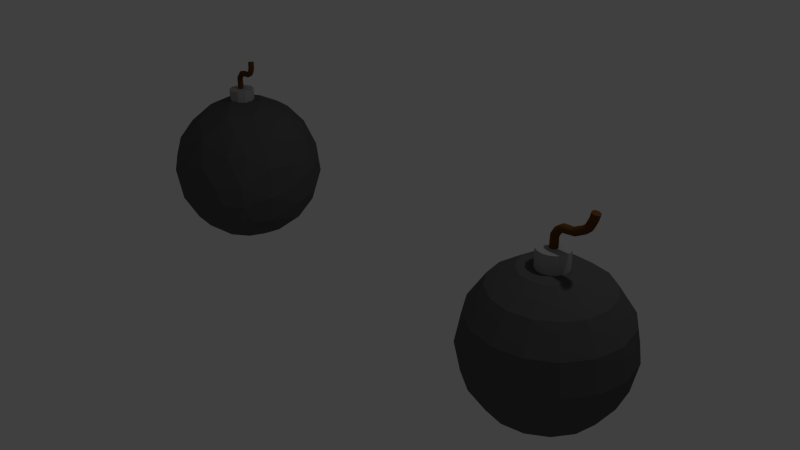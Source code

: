 # Source: bomb.blend  (saved by Blender 2.75.0; exported with 4.5.12 LTS)
import bpy
from mathutils import Matrix  # noqa: F401  (used for matrix-valued properties, if any)

bpy.ops.wm.read_factory_settings(use_empty=True)
scene = bpy.context.scene
scene.name = 'Scene'

# ---- collections
col_collection_1 = bpy.data.collections.new('Collection 1'); scene.collection.children.link(col_collection_1)

# ---- materials (node trees are filled in below, after node groups)
mat_rope = bpy.data.materials.new('Rope')
mat_rope.alpha_threshold = 0.0
mat_rope.use_transparent_shadow = False
mat_rope.diffuse_color = (0.1376, 0.05867, 0.0122, 1.0)
mat_rope.roughness = 0.5
mat_tube = bpy.data.materials.new('tube')
mat_tube.alpha_threshold = 0.0
mat_tube.use_transparent_shadow = False
mat_tube.diffuse_color = (0.3672, 0.3672, 0.3672, 1.0)
mat_tube.roughness = 0.5
mat_base_001 = bpy.data.materials.new('Base.001')
mat_base_001.alpha_threshold = 0.0
mat_base_001.use_transparent_shadow = False
mat_base_001.diffuse_color = (0.1005, 0.1005, 0.1005, 1.0)
mat_base_001.roughness = 0.5

# ---- material node trees

# ---- world
world_world = bpy.data.worlds.new('World'); scene.world = world_world
world_world.color = (0.05088, 0.05088, 0.05088)
world_world.use_sun_shadow = False
world_world.sun_shadow_jitter_overblur = 0.0
world_world.cycles.sampling_method = 'MANUAL'
world_world.cycles.sample_map_resolution = 256

# ---- cameras
cam_camera = bpy.data.cameras.new('Camera')
cam_camera.clip_end = 100.0
cam_camera.lens = 35.0
cam_camera.sensor_width = 32.0
cam_camera.sensor_height = 18.0
cam_camera.ortho_scale = 7.314
cam_camera.dof.focus_distance = 0.0
cam_camera.dof.aperture_fstop = 128.0

# ---- lights
light_lamp = bpy.data.lights.new('Lamp', 'POINT')
light_lamp.transmission_factor = 0.0
light_lamp.cutoff_distance = 30.0
light_lamp.energy = 100.0
light_lamp.shadow_buffer_clip_start = 1.001
light_lamp.shadow_soft_size = 0.1
light_lamp.shadow_maximum_resolution = 0.006
light_lamp.use_absolute_resolution = True
light_lamp.cycles.use_multiple_importance_sampling = False

# ---- meshes
me_cylinder_003 = bpy.data.meshes.new('Cylinder.003')
me_cylinder_003.from_pydata([(0.0, 1.0, -1.0), (0.0, 1.0, 1.0), (0.3827, 0.9239, -1.0), (0.3827, 0.9239, 1.0), (0.7071, 0.7071, -1.0), (0.7071, 0.7071, 1.0), (0.9239, 0.3827, -1.0), (0.9239, 0.3827, 1.0), (1.0, -4.371e-08, -1.0), (1.0, -4.371e-08, 1.0), (0.9239, -0.3827, -1.0), (0.9239, -0.3827, 1.0), (0.7071, -0.7071, -1.0), (0.7071, -0.7071, 1.0), (0.3827, -0.9239, -1.0), (0.3827, -0.9239, 1.0), (1.51e-07, -1.0, -1.0), (1.51e-07, -1.0, 1.0), (-0.3827, -0.9239, -1.0), (-0.3827, -0.9239, 1.0), (-0.7071, -0.7071, -1.0), (-0.7071, -0.7071, 1.0), (-0.9239, -0.3827, -1.0), (-0.9239, -0.3827, 1.0), (-1.0, 1.192e-08, -1.0), (-1.0, 1.192e-08, 1.0), (-0.9239, 0.3827, -1.0), (-0.9239, 0.3827, 1.0), (-0.7071, 0.7071, -1.0), (-0.7071, 0.7071, 1.0), (-0.3827, 0.9239, -1.0), (-0.3827, 0.9239, 1.0), (0.3083, 0.9239, 2.356), (-7.234e-08, 1.0, 2.583), (0.5697, 0.7071, 2.164), (0.7444, 0.3827, 2.035), (0.8057, 3.587e-08, 1.99), (0.7444, -0.3827, 2.035), (0.5697, -0.7071, 2.164), (0.3083, -0.9239, 2.356), (2.085e-07, -1.0, 2.583), (-0.3083, -0.9239, 2.809), (-0.5697, -0.7071, 3.001), (-0.7444, -0.3827, 3.13), (-0.8057, -6.766e-08, 3.175), (-0.7444, 0.3827, 3.13), (-0.5697, 0.7071, 3.001), (-0.3083, 0.9239, 2.809), (1.471, 0.9239, 4.09), (1.381, 1.0, 4.462), (1.547, 0.7071, 3.774), (1.598, 0.3827, 3.564), (1.616, 9.494e-08, 3.49), (1.598, -0.3827, 3.564), (1.547, -0.7071, 3.774), (1.471, -0.9239, 4.09), (1.381, -1.0, 4.462), (1.292, -0.9239, 4.834), (1.216, -0.7071, 5.149), (1.165, -0.3827, 5.36), (1.147, -1.107e-07, 5.434), (1.165, 0.3827, 5.36), (1.216, 0.7071, 5.149), (1.292, 0.9239, 4.834), (3.002, 0.9239, 4.467), (2.991, 1.0, 4.85), (3.012, 0.7071, 4.143), (3.018, 0.3827, 3.926), (3.021, 9.82e-08, 3.85), (3.018, -0.3827, 3.926), (3.012, -0.7071, 4.143), (3.002, -0.9239, 4.467), (2.991, -1.0, 4.85), (2.979, -0.9239, 5.232), (2.969, -0.7071, 5.556), (2.963, -0.3827, 5.773), (2.961, -1.148e-07, 5.849), (2.963, 0.3827, 5.773), (2.969, 0.7071, 5.556), (2.979, 0.9239, 5.232), (5.153, 0.9239, 4.548), (5.032, 1.0, 4.911), (5.256, 0.7071, 4.24), (5.325, 0.3827, 4.035), (5.349, 9.135e-08, 3.962), (5.325, -0.3827, 4.035), (5.256, -0.7071, 4.24), (5.153, -0.9239, 4.548), (5.032, -1.0, 4.911), (4.911, -0.9239, 5.274), (4.808, -0.7071, 5.582), (4.739, -0.3827, 5.787), (4.715, -1.079e-07, 5.86), (4.739, 0.3827, 5.787), (4.808, 0.7071, 5.582), (4.911, 0.9239, 5.274), (6.753, 0.9239, 5.146), (6.456, 1.0, 5.386), (7.005, 0.7071, 4.941), (7.174, 0.3827, 4.805), (7.233, 4.177e-08, 4.757), (7.174, -0.3827, 4.805), (7.005, -0.7071, 4.941), (6.753, -0.9239, 5.146), (6.456, -1.0, 5.386), (6.158, -0.9239, 5.627), (5.906, -0.7071, 5.831), (5.738, -0.3827, 5.968), (5.679, -7.171e-08, 6.016), (5.738, 0.3827, 5.968), (5.906, 0.7071, 5.831), (6.158, 0.9239, 5.627), (7.731, 0.9239, 6.402), (7.363, 1.0, 6.506), (8.043, 0.7071, 6.314), (8.252, 0.3827, 6.254), (8.325, 2.168e-09, 6.234), (8.252, -0.3827, 6.254), (8.043, -0.7071, 6.314), (7.731, -0.9239, 6.402), (7.363, -1.0, 6.506), (6.995, -0.9239, 6.611), (6.683, -0.7071, 6.699), (6.474, -0.3827, 6.758), (6.401, -1.549e-08, 6.779), (6.474, 0.3827, 6.758), (6.683, 0.7071, 6.699), (6.995, 0.9239, 6.611), (8.214, 0.9239, 8.147), (7.831, 1.0, 8.159), (8.538, 0.7071, 8.137), (8.755, 0.3827, 8.13), (8.831, -2.948e-08, 8.127), (8.755, -0.3827, 8.13), (8.538, -0.7071, 8.137), (8.214, -0.9239, 8.147), (7.831, -1.0, 8.159), (7.449, -0.9239, 8.172), (7.125, -0.7071, 8.182), (6.908, -0.3827, 8.189), (6.832, 1.749e-08, 8.192), (6.908, 0.3827, 8.189), (7.125, 0.7071, 8.182), (7.449, 0.9239, 8.172), (8.27, 0.9239, 9.886), (7.888, 1.0, 9.898), (8.594, 0.7071, 9.876), (8.811, 0.3827, 9.869), (8.887, -2.935e-08, 9.866), (8.811, -0.3827, 9.869), (8.594, -0.7071, 9.876), (8.27, -0.9239, 9.886), (7.888, -1.0, 9.898), (7.505, -0.9239, 9.911), (7.181, -0.7071, 9.921), (6.964, -0.3827, 9.928), (6.888, 1.762e-08, 9.931), (6.964, 0.3827, 9.928), (7.181, 0.7071, 9.921), (7.505, 0.9239, 9.911)], [], [(0, 1, 3, 2), (2, 3, 5, 4), (4, 5, 7, 6), (6, 7, 9, 8), (8, 9, 11, 10), (10, 11, 13, 12), (12, 13, 15, 14), (14, 15, 17, 16), (16, 17, 19, 18), (18, 19, 21, 20), (20, 21, 23, 22), (22, 23, 25, 24), (24, 25, 27, 26), (26, 27, 29, 28), (13, 11, 37, 38), (30, 31, 1, 0), (28, 29, 31, 30), (0, 2, 4, 6, 8, 10, 12, 14, 16, 18, 20, 22, 24, 26, 28, 30), (46, 45, 61, 62), (23, 21, 42, 43), (1, 31, 47, 33), (9, 7, 35, 36), (19, 17, 40, 41), (29, 27, 45, 46), (5, 3, 32, 34), (15, 13, 38, 39), (25, 23, 43, 44), (11, 9, 36, 37), (21, 19, 41, 42), (31, 29, 46, 47), (7, 5, 34, 35), (17, 15, 39, 40), (3, 1, 33, 32), (27, 25, 44, 45), (52, 51, 67, 68), (39, 38, 54, 55), (47, 46, 62, 63), (40, 39, 55, 56), (32, 33, 49, 48), (33, 47, 63, 49), (41, 40, 56, 57), (34, 32, 48, 50), (42, 41, 57, 58), (35, 34, 50, 51), (43, 42, 58, 59), (36, 35, 51, 52), (44, 43, 59, 60), (37, 36, 52, 53), (45, 44, 60, 61), (38, 37, 53, 54), (73, 72, 88, 89), (60, 59, 75, 76), (53, 52, 68, 69), (61, 60, 76, 77), (54, 53, 69, 70), (62, 61, 77, 78), (55, 54, 70, 71), (63, 62, 78, 79), (56, 55, 71, 72), (48, 49, 65, 64), (49, 63, 79, 65), (57, 56, 72, 73), (50, 48, 64, 66), (58, 57, 73, 74), (51, 50, 66, 67), (59, 58, 74, 75), (94, 93, 109, 110), (66, 64, 80, 82), (74, 73, 89, 90), (67, 66, 82, 83), (75, 74, 90, 91), (68, 67, 83, 84), (76, 75, 91, 92), (69, 68, 84, 85), (77, 76, 92, 93), (70, 69, 85, 86), (78, 77, 93, 94), (71, 70, 86, 87), (79, 78, 94, 95), (72, 71, 87, 88), (64, 65, 81, 80), (65, 79, 95, 81), (108, 107, 123, 124), (87, 86, 102, 103), (95, 94, 110, 111), (88, 87, 103, 104), (80, 81, 97, 96), (81, 95, 111, 97), (89, 88, 104, 105), (82, 80, 96, 98), (90, 89, 105, 106), (83, 82, 98, 99), (91, 90, 106, 107), (84, 83, 99, 100), (92, 91, 107, 108), (85, 84, 100, 101), (93, 92, 108, 109), (86, 85, 101, 102), (114, 112, 128, 130), (101, 100, 116, 117), (109, 108, 124, 125), (102, 101, 117, 118), (110, 109, 125, 126), (103, 102, 118, 119), (111, 110, 126, 127), (104, 103, 119, 120), (96, 97, 113, 112), (97, 111, 127, 113), (105, 104, 120, 121), (98, 96, 112, 114), (106, 105, 121, 122), (99, 98, 114, 115), (107, 106, 122, 123), (100, 99, 115, 116), (135, 134, 150, 151), (122, 121, 137, 138), (115, 114, 130, 131), (123, 122, 138, 139), (116, 115, 131, 132), (124, 123, 139, 140), (117, 116, 132, 133), (125, 124, 140, 141), (118, 117, 133, 134), (126, 125, 141, 142), (119, 118, 134, 135), (127, 126, 142, 143), (120, 119, 135, 136), (112, 113, 129, 128), (113, 127, 143, 129), (121, 120, 136, 137), (144, 145, 159, 158, 157, 156, 155, 154, 153, 152, 151, 150, 149, 148, 147, 146), (143, 142, 158, 159), (136, 135, 151, 152), (128, 129, 145, 144), (129, 143, 159, 145), (137, 136, 152, 153), (130, 128, 144, 146), (138, 137, 153, 154), (131, 130, 146, 147), (139, 138, 154, 155), (132, 131, 147, 148), (140, 139, 155, 156), (133, 132, 148, 149), (141, 140, 156, 157), (134, 133, 149, 150), (142, 141, 157, 158)])
me_cylinder_003.materials.append(mat_rope)
me_cylinder_003.use_remesh_preserve_volume = False
me_cylinder_003.use_remesh_preserve_attributes = False
me_cylinder_003.use_mirror_vertex_groups = False
me_cylinder_003.update()
me_cylinder_002 = bpy.data.meshes.new('Cylinder.002')
me_cylinder_002.from_pydata([(-0.1911, 0.5413, -1.0), (-0.1911, 0.5413, 1.0), (0.3967, 0.3503, -1.0), (0.3967, 0.3503, 1.0), (0.7599, -0.1497, -1.0), (0.7599, -0.1497, 1.0), (0.7599, -0.7677, -1.0), (0.7599, -0.7677, 1.0), (0.3967, -1.268, -1.0), (0.3967, -1.268, 1.0), (-0.1911, -1.459, -1.0), (-0.1911, -1.459, 1.0), (-0.7789, -1.268, -1.0), (-0.7789, -1.268, 1.0), (-1.142, -0.7677, -1.0), (-1.142, -0.7677, 1.0), (-1.142, -0.1497, -1.0), (-1.142, -0.1497, 1.0), (-0.7789, 0.3503, -1.0), (-0.7789, 0.3503, 1.0)], [], [(0, 1, 3, 2), (2, 3, 5, 4), (4, 5, 7, 6), (6, 7, 9, 8), (8, 9, 11, 10), (10, 11, 13, 12), (12, 13, 15, 14), (14, 15, 17, 16), (3, 1, 19, 17, 15, 13, 11, 9, 7, 5), (18, 19, 1, 0), (16, 17, 19, 18), (0, 2, 4, 6, 8, 10, 12, 14, 16, 18)])
me_cylinder_002.materials.append(mat_tube)
me_cylinder_002.use_remesh_preserve_volume = False
me_cylinder_002.use_remesh_preserve_attributes = False
me_cylinder_002.use_mirror_vertex_groups = False
me_cylinder_002.update()
me_sphere_001 = bpy.data.meshes.new('Sphere.001')
me_sphere_001.from_pydata([(-0.5526, -0.1061, 0.8321), (-0.9765, 0.09201, 0.2442), (-0.7083, -0.07357, -0.7061), (-0.4406, -0.07363, -0.9064), (-0.7724, 0.04573, 0.6448), (-0.9991, 0.1023, -0.1023), (-0.8879, 0.06634, -0.4723), (-0.8472, 0.2573, 0.4804), (-0.6275, 0.2639, -0.7516), (-0.5507, 0.3102, 0.7887), (-0.8914, 0.465, 0.09526), (-0.8478, 0.4531, -0.3094), (-0.06112, -0.0749, -1.006), (-0.6751, 0.5787, 0.4782), (-0.5733, 0.5233, -0.6472), (-0.31, 0.3397, -0.8988), (-0.3146, 0.3364, 0.8984), (-0.4939, 0.7355, 0.474), (-0.6211, 0.7674, 0.189), (-0.6323, 0.7791, -0.1054), (-0.5658, 0.6827, -0.4841), (-0.345, 0.619, 0.7087), (0.03054, 0.2638, 0.9794), (-0.09275, 0.6219, 0.79), (-0.2822, 0.8462, 0.4719), (-0.2922, 0.962, 0.09835), (-0.2693, 0.9472, -0.1967), (-0.2693, 0.8498, -0.4715), (0.08592, 0.9574, 0.3046), (-0.1612, 0.6092, -0.7888), (0.003406, 0.2725, -0.9723), (0.1777, 0.6087, 0.781), (0.08895, 1.0, -0.09114), (0.07441, 0.8888, -0.4715), (0.2048, 0.8532, 0.508), (0.3823, 0.9239, 0.09855), (0.3753, 0.9061, -0.1951), (0.1378, 0.6273, -0.7801), (0.5067, 0.6, 0.6301), (0.4183, 0.7832, -0.4781), (0.6111, 0.7421, 0.299), (0.6442, 0.7718, -0.1016), (0.6631, 0.5835, -0.4849), (0.4399, 0.5555, -0.7087), (0.5168, 0.3598, 0.7941), (0.708, 0.2917, -0.6574), (0.2236, 0.1448, 0.9751), (0.7836, 0.4303, 0.4646), (0.8943, 0.4572, 0.09996), (0.8484, 0.4632, -0.2858), (0.3468, 0.3188, -0.8949), (0.8276, 0.07421, 0.5629), (0.618, 0.09818, 0.7891), (0.9588, 0.1123, 0.2936), (1.001, 0.0809, 7.072e-08), (0.9596, 0.1107, -0.2907), (0.8308, 0.06715, -0.558), (0.9289, -0.2609, 0.2948), (0.6386, -0.01291, -0.7798), (0.4469, -0.142, 0.8937), (0.7445, -0.2242, 0.6375), (0.9558, -0.309, -0.1014), (0.8537, -0.255, -0.4734), (0.2963, -0.0205, -0.9645), (0.7378, -0.4905, 0.4739), (0.7378, -0.4904, -0.474), (0.5401, -0.3395, -0.7825), (0.2692, -0.2758, -0.9248), (0.7669, -0.6475, 0.1127), (0.7621, -0.6241, -0.1972), (0.5712, -0.6846, -0.4708), (0.5047, -0.4983, 0.7139), (0.5701, -0.6864, 0.4694), (0.4943, -0.8737, 0.08753), (0.5449, -0.8155, -0.1951), (0.459, -0.5398, -0.7088), (0.2613, -0.4223, 0.8806), (0.275, -0.8443, -0.4768), (0.2826, -0.9211, 0.3054), (0.2411, -0.9739, -0.09634), (-0.1521, -0.6182, 0.7873), (0.1591, -0.7926, 0.6131), (-0.001098, -0.9614, 0.2919), (-0.001098, -0.9614, -0.2919), (0.1062, -0.7781, -0.6406), (0.1181, -0.4655, -0.8898), (-0.0809, -1.001, 8.043e-08), (-0.2705, -0.8409, 0.4869), (-0.409, -0.9234, 0.0825), (-0.2649, -0.9301, -0.2903), (-0.2321, -0.7491, -0.6323), (-0.6082, -0.7524, -0.2863), (-0.193, -0.4303, -0.8926), (-0.4441, -0.555, 0.7061), (-0.6367, -0.6657, 0.4296), (-0.6307, -0.7533, 0.2046), (-0.5084, -0.5862, -0.6436), (-0.5678, -0.3836, -0.748), (-0.3406, -0.311, 0.8973), (-0.8194, -0.5011, -0.3051), (0.04864, -0.2309, 0.9852), (-0.9287, -0.2581, 0.3003), (-0.8371, -0.5693, 0.04884), (-0.2604, -0.01164, 0.9758), (-0.7156, -0.2918, 0.653), (-0.973, -0.2429, -0.1139), (-0.8462, -0.2222, -0.4971)], [], [(0, 9, 4), (103, 16, 9), (4, 9, 7), (3, 15, 12), (17, 13, 9, 21), (11, 19, 20), (10, 7, 13), (103, 22, 16), (14, 11, 20), (11, 10, 19), (20, 19, 26, 27), (18, 13, 17), (14, 20, 27, 29), (25, 18, 17, 24), (16, 23, 21), (15, 14, 29), (37, 29, 27, 33), (16, 22, 23), (24, 21, 23), (27, 26, 32, 33), (24, 34, 28), (25, 24, 28), (25, 28, 32), (26, 25, 32), (39, 33, 32, 36), (23, 31, 34), (29, 37, 30), (33, 39, 37), (49, 48, 54, 55), (36, 35, 41), (35, 40, 41), (34, 31, 38), (36, 41, 39), (31, 44, 38), (35, 34, 40), (34, 38, 40), (41, 48, 49), (39, 42, 43), (22, 46, 44), (42, 41, 49), (50, 43, 45), (41, 40, 48), (56, 45, 49, 55), (47, 44, 52, 51), (53, 51, 60, 57), (47, 51, 53), (50, 58, 63), (48, 47, 53), (55, 61, 62), (46, 59, 52), (56, 55, 62), (51, 52, 60), (56, 62, 58), (61, 54, 53, 57), (62, 61, 69, 65), (46, 100, 59), (63, 58, 66), (62, 65, 66), (61, 57, 68), (61, 68, 69), (66, 65, 70, 75), (69, 68, 73, 74), (68, 64, 72), (71, 59, 76), (67, 66, 85), (70, 74, 79, 77), (84, 75, 70, 77), (69, 74, 70), (12, 67, 85), (86, 79, 78, 82), (72, 81, 78), (72, 71, 81), (85, 75, 84), (73, 72, 78), (85, 84, 90, 92), (81, 76, 80), (90, 84, 83, 89), (94, 95, 88, 87), (82, 88, 86), (96, 90, 89, 91), (89, 86, 88), (100, 98, 80), (85, 92, 12), (90, 96, 92), (8, 3, 2), (94, 87, 80, 93), (97, 96, 91, 99), (100, 103, 98), (93, 80, 98), (88, 102, 91), (92, 3, 12), (1, 101, 104, 4), (104, 94, 93), (101, 102, 94), (104, 98, 0), (98, 103, 0), (5, 105, 101, 1), (103, 100, 22), (22, 100, 46), (12, 30, 63), (106, 6, 2), (106, 105, 5, 6), (9, 0, 103), (8, 2, 6), (15, 3, 8), (10, 1, 7), (14, 8, 11), (7, 9, 13), (15, 8, 14), (18, 10, 13), (12, 15, 30), (9, 16, 21), (24, 17, 21), (15, 29, 30), (24, 23, 34), (23, 22, 31), (50, 30, 37), (32, 28, 35), (31, 22, 44), (37, 39, 43), (39, 41, 42), (43, 42, 45), (63, 30, 50), (52, 44, 46), (45, 42, 49), (50, 45, 58), (45, 56, 58), (58, 62, 66), (71, 60, 59), (57, 60, 64), (67, 63, 66), (59, 100, 76), (63, 67, 12), (65, 69, 70), (72, 64, 71), (85, 66, 75), (73, 68, 72), (79, 74, 73), (81, 71, 76), (73, 78, 79), (77, 79, 83), (76, 100, 80), (78, 81, 82), (81, 80, 87), (88, 82, 87), (89, 83, 86), (91, 89, 88), (92, 96, 97), (88, 95, 102), (92, 97, 3), (102, 95, 94), (93, 98, 104), (106, 97, 99), (94, 104, 101), (105, 99, 102), (102, 101, 105), (99, 105, 106), (97, 106, 2), (4, 104, 0), (1, 4, 7), (11, 5, 10), (6, 5, 11), (8, 6, 11), (5, 1, 10), (18, 19, 10), (19, 18, 25), (26, 19, 25), (35, 28, 34), (35, 36, 32), (50, 37, 43), (47, 38, 44), (40, 38, 47), (48, 40, 47), (54, 48, 53), (60, 52, 59), (55, 54, 61), (71, 64, 60), (68, 57, 64), (86, 83, 79), (83, 84, 77), (82, 81, 87), (91, 102, 99), (3, 97, 2)])
me_sphere_001.materials.append(mat_base_001)
me_sphere_001.use_remesh_preserve_volume = False
me_sphere_001.use_remesh_preserve_attributes = False
me_sphere_001.use_mirror_vertex_groups = False
me_sphere_001.update()
me_sphere = bpy.data.meshes.new('Sphere')
me_sphere.from_pydata([(-0.3827, 0.0, 0.9239), (-0.7071, 0.0, 0.7071), (-0.9239, 0.0, 0.3827), (-1.0, 0.0, -4.371e-08), (-0.9239, 0.0, -0.3827), (-0.7071, 0.0, -0.7071), (-0.3827, 0.0, -0.9239), (-0.3536, 0.1464, 0.9239), (-0.6533, 0.2706, 0.7071), (-0.8536, 0.3536, 0.3827), (-0.9239, 0.3827, -4.371e-08), (-0.8536, 0.3536, -0.3827), (-0.6533, 0.2706, -0.7071), (-0.3536, 0.1464, -0.9239), (-0.2706, 0.2706, 0.9239), (-0.5, 0.5, 0.7071), (-0.6533, 0.6533, 0.3827), (-0.7071, 0.7071, -4.371e-08), (-0.6533, 0.6533, -0.3827), (-0.5, 0.5, -0.7071), (-0.2706, 0.2706, -0.9239), (-0.1464, 0.3536, 0.9239), (-0.2706, 0.6533, 0.7071), (-0.3536, 0.8536, 0.3827), (-0.3827, 0.9239, -4.371e-08), (-0.3536, 0.8536, -0.3827), (-0.2706, 0.6533, -0.7071), (-0.1464, 0.3536, -0.9239), (-1.307e-07, 0.3827, 0.9239), (-7.11e-08, 0.7071, 0.7071), (-1.149e-08, 0.9239, 0.3827), (-1.149e-08, 1.0, -4.371e-08), (-1.149e-08, 0.9239, -0.3827), (-7.11e-08, 0.7071, -0.7071), (-5.62e-08, 0.3827, -0.9239), (-0.1799, 0.07451, 1.156), (0.1464, 0.3536, 0.9239), (0.2706, 0.6533, 0.7071), (0.3536, 0.8536, 0.3827), (0.3827, 0.9239, -4.371e-08), (0.3536, 0.8536, -0.3827), (0.2706, 0.6533, -0.7071), (0.1464, 0.3536, -0.9239), (0.2706, 0.2706, 0.9239), (0.5, 0.5, 0.7071), (0.6533, 0.6533, 0.3827), (0.7071, 0.7071, -4.371e-08), (0.6533, 0.6533, -0.3827), (0.5, 0.5, -0.7071), (0.2706, 0.2706, -0.9239), (0.3536, 0.1464, 0.9239), (0.6533, 0.2706, 0.7071), (0.8536, 0.3536, 0.3827), (0.9239, 0.3827, -4.371e-08), (0.8536, 0.3536, -0.3827), (0.6533, 0.2706, -0.7071), (0.3536, 0.1464, -0.9239), (0.3827, -7.268e-08, 0.9239), (0.7071, -2.664e-07, 0.7071), (0.9239, -2.962e-07, 0.3827), (1.0, -3.26e-07, -4.371e-08), (0.9239, -2.962e-07, -0.3827), (0.7071, -2.664e-07, -0.7071), (0.3827, -1.621e-07, -0.9239), (0.3536, -0.1464, 0.9239), (0.6533, -0.2706, 0.7071), (0.8536, -0.3536, 0.3827), (0.9239, -0.3827, -4.371e-08), (0.8536, -0.3536, -0.3827), (0.6533, -0.2706, -0.7071), (0.3536, -0.1464, -0.9239), (0.2706, -0.2706, 0.9239), (0.5, -0.5, 0.7071), (0.6533, -0.6533, 0.3827), (0.7071, -0.7071, -4.371e-08), (0.6533, -0.6533, -0.3827), (0.5, -0.5, -0.7071), (0.2706, -0.2706, -0.9239), (0.1464, -0.3536, 0.9239), (0.2706, -0.6533, 0.7071), (0.3536, -0.8536, 0.3827), (0.3827, -0.9239, -4.371e-08), (0.3536, -0.8536, -0.3827), (0.2706, -0.6533, -0.7071), (0.1464, -0.3536, -0.9239), (-2.499e-07, -0.3827, 0.9239), (-4.883e-07, -0.7071, 0.7071), (-5.181e-07, -0.9239, 0.3827), (-6.075e-07, -1.0, -4.371e-08), (-5.181e-07, -0.9239, -0.3827), (-4.883e-07, -0.7071, -0.7071), (-3.393e-07, -0.3827, -0.9239), (-0.1464, -0.3536, 0.9239), (-0.2706, -0.6533, 0.7071), (-0.3536, -0.8536, 0.3827), (-0.3827, -0.9239, -4.371e-08), (-0.3536, -0.8536, -0.3827), (-0.2706, -0.6533, -0.7071), (-0.1464, -0.3536, -0.9239), (-1.51e-07, 0.0, -1.0), (-0.2706, -0.2706, 0.9239), (-0.5, -0.5, 0.7071), (-0.6533, -0.6533, 0.3827), (-0.7071, -0.7071, -4.371e-08), (-0.6533, -0.6533, -0.3827), (-0.5, -0.5, -0.7071), (-0.2706, -0.2706, -0.9239), (-0.3536, -0.1464, 0.9239), (-0.6533, -0.2706, 0.7071), (-0.8536, -0.3536, 0.3827), (-0.9239, -0.3827, -4.371e-08), (-0.8536, -0.3536, -0.3827), (-0.6533, -0.2706, -0.7071), (-0.3536, -0.1464, -0.9239), (-0.1799, 0.07451, 0.9261), (-0.1947, 0.0, 0.9261), (-0.1377, 0.1377, 0.9261), (-0.07451, 0.1799, 0.9261), (-1.518e-07, 0.1947, 0.9261), (0.07451, 0.1799, 0.9261), (0.1377, 0.1377, 0.9261), (0.1799, 0.07451, 0.9261), (0.1947, -3.698e-08, 0.9261), (0.1799, -0.07451, 0.9261), (0.1377, -0.1377, 0.9261), (0.07451, -0.1799, 0.9261), (-2.124e-07, -0.1947, 0.9261), (-0.07451, -0.1799, 0.9261), (-0.1377, -0.1377, 0.9261), (-0.1799, -0.07451, 0.9261), (-0.1947, 0.0, 1.156), (-0.1377, 0.1377, 1.156), (-0.07451, 0.1799, 1.156), (-1.518e-07, 0.1947, 1.156), (-0.2706, 0.6533, 0.7071), (0.07451, 0.1799, 1.156), (0.1377, 0.1377, 1.156), (0.1799, 0.07451, 1.156), (0.1947, -3.698e-08, 1.156), (0.1799, -0.07451, 1.156), (0.1377, -0.1377, 1.156), (0.07451, -0.1799, 1.156), (-2.124e-07, -0.1947, 1.156), (-0.07451, -0.1799, 1.156), (-0.1377, -0.1377, 1.156), (-0.1799, -0.07451, 1.156), (-0.04569, 0.01892, 1.156), (-0.04945, 6.539e-10, 1.156), (-0.03497, 0.03497, 1.156), (-0.01892, 0.04569, 1.156), (-1.68e-07, 0.04945, 1.156), (0.01892, 0.04569, 1.156), (0.03497, 0.03497, 1.156), (0.04568, 0.01892, 1.156), (0.04945, -8.738e-09, 1.156), (0.04568, -0.01892, 1.156), (0.03497, -0.03497, 1.156), (0.01892, -0.04569, 1.156), (-1.834e-07, -0.04945, 1.156), (-0.01892, -0.04569, 1.156), (-0.03497, -0.03497, 1.156), (-0.04569, -0.01892, 1.156), (-0.3536, 0.8536, 0.3827), (-7.11e-08, 0.7071, 0.7071), (-1.149e-08, 0.9239, 0.3827), (-0.04569, 0.01892, 1.236), (-0.04945, 6.539e-10, 1.236), (-0.03497, 0.03497, 1.236), (-0.01892, 0.04569, 1.236), (-1.677e-07, 0.04945, 1.236), (0.002821, 0.01892, 1.393), (0.01892, 0.04569, 1.236), (0.03497, 0.03497, 1.236), (0.04568, 0.01892, 1.236), (0.04945, -8.738e-09, 1.236), (0.04568, -0.01892, 1.236), (0.03497, -0.03497, 1.236), (0.01892, -0.04569, 1.236), (-1.831e-07, -0.04945, 1.236), (-0.01892, -0.04569, 1.236), (-0.03497, -0.03497, 1.236), (-0.04569, -0.01892, 1.236), (-0.04061, 0.01892, 1.315), (-0.04396, -2.374e-09, 1.317), (-0.03107, 0.03497, 1.311), (-0.0168, 0.04569, 1.303), (4.468e-05, 0.04945, 1.295), (0.08614, 0.01892, 1.453), (0.01689, 0.04569, 1.286), (0.03116, 0.03497, 1.279), (0.0407, 0.01892, 1.274), (0.04405, -5.707e-09, 1.272), (0.0407, -0.01892, 1.274), (0.03116, -0.03497, 1.279), (0.01689, -0.04569, 1.286), (4.467e-05, -0.04945, 1.295), (-0.0168, -0.04569, 1.303), (-0.03107, -0.03497, 1.311), (-0.04061, -0.01892, 1.315), (0.0003595, -5.234e-09, 1.396), (0.009829, 0.03497, 1.385), (0.02032, 0.04569, 1.373), (0.03269, 0.04945, 1.358), (0.1445, 0.01892, 1.458), (0.04506, 0.04569, 1.344), (0.05555, 0.03497, 1.332), (0.06256, 0.01892, 1.324), (0.06502, -4.572e-09, 1.321), (0.06256, -0.01892, 1.324), (0.05555, -0.03497, 1.332), (0.04506, -0.04569, 1.344), (0.03269, -0.04945, 1.358), (0.02032, -0.04569, 1.373), (0.009829, -0.03497, 1.385), (0.002821, -0.01892, 1.393), (0.08585, -1.005e-08, 1.457), (0.08698, 0.03497, 1.442), (0.08824, 0.04569, 1.426), (0.08972, 0.04945, 1.407), (0.212, 0.01892, 1.459), (0.0912, 0.04569, 1.389), (0.09246, 0.03497, 1.373), (0.09329, 0.01892, 1.362), (0.09359, -6.194e-09, 1.358), (0.09329, -0.01892, 1.362), (0.09246, -0.03497, 1.373), (0.0912, -0.04569, 1.389), (0.08972, -0.04945, 1.407), (0.08824, -0.04569, 1.426), (0.08698, -0.03497, 1.442), (0.08614, -0.01892, 1.453), (0.1442, -1.005e-08, 1.461), (0.1453, 0.03497, 1.447), (0.1466, 0.04569, 1.431), (0.1481, 0.04945, 1.412), (0.2714, 0.01892, 1.49), (0.1496, 0.04569, 1.393), (0.1508, 0.03497, 1.377), (0.1517, 0.01892, 1.367), (0.1519, -6.193e-09, 1.363), (0.1517, -0.01892, 1.367), (0.1508, -0.03497, 1.377), (0.1496, -0.04569, 1.393), (0.1481, -0.04945, 1.412), (0.1466, -0.04569, 1.431), (0.1453, -0.03497, 1.447), (0.1445, -0.01892, 1.458), (0.2102, -9.313e-09, 1.463), (0.2169, 0.03497, 1.45), (0.2244, 0.04569, 1.436), (0.2332, 0.04945, 1.419), (0.317, 0.01892, 1.513), (0.2419, 0.04569, 1.402), (0.2494, 0.03497, 1.388), (0.2544, 0.01892, 1.378), (0.2561, -6.935e-09, 1.375), (0.2544, -0.01892, 1.378), (0.2494, -0.03497, 1.388), (0.2419, -0.04569, 1.402), (0.2332, -0.04945, 1.419), (0.2244, -0.04569, 1.436), (0.2169, -0.03497, 1.45), (0.212, -0.01892, 1.459), (0.2696, -9.566e-09, 1.494), (0.2764, 0.03497, 1.481), (0.2838, 0.04569, 1.467), (0.2926, 0.04945, 1.45), (0.3533, 0.01892, 1.539), (0.3014, 0.04569, 1.433), (0.3088, 0.03497, 1.419), (0.3138, 0.01892, 1.409), (0.3155, -7.188e-09, 1.406), (0.3138, -0.01892, 1.409), (0.3088, -0.03497, 1.419), (0.3014, -0.04569, 1.433), (0.2926, -0.04945, 1.45), (0.2838, -0.04569, 1.467), (0.2764, -0.03497, 1.481), (0.2714, -0.01892, 1.49), (0.3146, -8.824e-09, 1.516), (0.3239, 0.03497, 1.505), (0.3342, 0.04569, 1.493), (0.3464, 0.04945, 1.478), (0.3794, 0.01892, 1.588), (0.3585, 0.04569, 1.464), (0.3689, 0.03497, 1.451), (0.3757, 0.01892, 1.443), (0.3782, -8.033e-09, 1.44), (0.3757, -0.01892, 1.443), (0.3689, -0.03497, 1.451), (0.3585, -0.04569, 1.464), (0.3464, -0.04945, 1.478), (0.3342, -0.04569, 1.493), (0.3239, -0.03497, 1.505), (0.317, -0.01892, 1.513), (0.35, -6.554e-09, 1.541), (0.3628, 0.03497, 1.534), (0.3769, 0.04569, 1.527), (0.3936, 0.04945, 1.518), (0.4019, 0.01892, 1.64), (0.4103, 0.04569, 1.509), (0.4244, 0.03497, 1.501), (0.4339, 0.01892, 1.496), (0.4372, -9.669e-09, 1.494), (0.4339, -0.01892, 1.496), (0.4244, -0.03497, 1.501), (0.4103, -0.04569, 1.509), (0.3936, -0.04945, 1.518), (0.3769, -0.04569, 1.527), (0.3628, -0.03497, 1.534), (0.3533, -0.01892, 1.539), (0.376, -5.675e-09, 1.589), (0.3893, 0.03497, 1.583), (0.4041, 0.04569, 1.577), (0.4215, 0.04945, 1.57), (0.439, 0.04569, 1.563), (0.4537, 0.03497, 1.556), (0.4636, 0.01892, 1.552), (0.4671, -9.901e-09, 1.551), (0.4636, -0.01892, 1.552), (0.4537, -0.03497, 1.556), (0.439, -0.04569, 1.563), (0.4215, -0.04945, 1.57), (0.4041, -0.04569, 1.577), (0.3893, -0.03497, 1.583), (0.3794, -0.01892, 1.588), (0.3983, -5.01e-09, 1.641), (0.4123, 0.03497, 1.637), (0.4278, 0.04569, 1.633), (0.4462, 0.04945, 1.628), (0.4645, 0.04569, 1.624), (0.48, 0.03497, 1.62), (0.4904, 0.01892, 1.617), (0.4941, -1.111e-08, 1.616), (0.4904, -0.01892, 1.617), (0.48, -0.03497, 1.62), (0.4645, -0.04569, 1.624), (0.4462, -0.04945, 1.628), (0.4278, -0.04569, 1.633), (0.4123, -0.03497, 1.637), (0.4019, -0.01892, 1.64), (0.4203, 0.01892, 1.712), (0.4167, -5.207e-09, 1.713), (0.4307, 0.03497, 1.709), (0.4462, 0.04569, 1.705), (0.4646, 0.04945, 1.7), (0.4642, -2.159e-08, 1.699), (0.4829, 0.04569, 1.696), (0.4985, 0.03497, 1.692), (0.5088, 0.01892, 1.689), (0.5125, -1.131e-08, 1.688), (0.5088, -0.01892, 1.689), (0.4985, -0.03497, 1.692), (0.4829, -0.04569, 1.696), (0.4646, -0.04945, 1.7), (0.4462, -0.04569, 1.705), (0.4307, -0.03497, 1.709), (0.4203, -0.01892, 1.712)], [], [(2, 1, 8, 9), (5, 4, 11, 12), (3, 2, 9, 10), (1, 0, 7, 8), (6, 5, 12, 13), (4, 3, 10, 11), (12, 11, 18, 19), (10, 9, 16, 17), (8, 7, 14, 15), (13, 12, 19, 20), (11, 10, 17, 18), (9, 8, 15, 16), (20, 19, 26, 27), (18, 17, 24, 25), (16, 15, 22, 23), (19, 18, 25, 26), (17, 16, 23, 24), (15, 14, 21, 22), (25, 24, 31, 32), (29, 30, 164, 163), (26, 25, 32, 33), (24, 23, 30, 31), (22, 21, 28, 29), (27, 26, 33, 34), (33, 32, 40, 41), (31, 30, 38, 39), (29, 28, 36, 37), (34, 33, 41, 42), (32, 31, 39, 40), (30, 29, 37, 38), (39, 38, 45, 46), (37, 36, 43, 44), (42, 41, 48, 49), (40, 39, 46, 47), (38, 37, 44, 45), (41, 40, 47, 48), (49, 48, 55, 56), (47, 46, 53, 54), (45, 44, 51, 52), (48, 47, 54, 55), (46, 45, 52, 53), (44, 43, 50, 51), (52, 51, 58, 59), (55, 54, 61, 62), (53, 52, 59, 60), (51, 50, 57, 58), (56, 55, 62, 63), (54, 53, 60, 61), (62, 61, 68, 69), (60, 59, 66, 67), (58, 57, 64, 65), (63, 62, 69, 70), (61, 60, 67, 68), (59, 58, 65, 66), (65, 64, 71, 72), (70, 69, 76, 77), (68, 67, 74, 75), (66, 65, 72, 73), (69, 68, 75, 76), (67, 66, 73, 74), (77, 76, 83, 84), (75, 74, 81, 82), (73, 72, 79, 80), (76, 75, 82, 83), (74, 73, 80, 81), (72, 71, 78, 79), (83, 82, 89, 90), (81, 80, 87, 88), (79, 78, 85, 86), (84, 83, 90, 91), (82, 81, 88, 89), (80, 79, 86, 87), (90, 89, 96, 97), (88, 87, 94, 95), (86, 85, 92, 93), (91, 90, 97, 98), (89, 88, 95, 96), (87, 86, 93, 94), (98, 97, 105, 106), (96, 95, 103, 104), (94, 93, 101, 102), (97, 96, 104, 105), (95, 94, 102, 103), (93, 92, 100, 101), (104, 103, 110, 111), (102, 101, 108, 109), (105, 104, 111, 112), (103, 102, 109, 110), (101, 100, 107, 108), (106, 105, 112, 113), (100, 92, 127, 128), (99, 6, 13), (28, 21, 117, 118), (99, 13, 20), (57, 50, 121, 122), (99, 20, 27), (0, 107, 129, 115), (99, 27, 34), (99, 34, 42), (78, 71, 124, 125), (50, 43, 120, 121), (99, 42, 49), (85, 78, 125, 126), (99, 49, 56), (14, 7, 114, 116), (99, 56, 63), (99, 63, 70), (107, 100, 128, 129), (43, 36, 119, 120), (99, 70, 77), (21, 14, 116, 117), (99, 77, 84), (7, 0, 115, 114), (99, 84, 91), (71, 64, 123, 124), (99, 91, 98), (92, 85, 126, 127), (99, 98, 106), (64, 57, 122, 123), (99, 106, 113), (99, 113, 6), (112, 111, 4, 5), (110, 109, 2, 3), (108, 107, 0, 1), (113, 112, 5, 6), (111, 110, 3, 4), (109, 108, 1, 2), (36, 28, 118, 119), (122, 121, 137, 138), (129, 128, 144, 145), (114, 115, 130, 35), (121, 120, 136, 137), (128, 127, 143, 144), (120, 119, 135, 136), (127, 126, 142, 143), (119, 118, 133, 135), (126, 125, 141, 142), (125, 124, 140, 141), (118, 117, 132, 133), (124, 123, 139, 140), (117, 116, 131, 132), (123, 122, 138, 139), (115, 129, 145, 130), (116, 114, 35, 131), (143, 142, 158, 159), (135, 133, 150, 151), (142, 141, 157, 158), (141, 140, 156, 157), (133, 132, 149, 150), (140, 139, 155, 156), (132, 131, 148, 149), (139, 138, 154, 155), (130, 145, 161, 147), (131, 35, 146, 148), (138, 137, 153, 154), (145, 144, 160, 161), (35, 130, 147, 146), (137, 136, 152, 153), (144, 143, 159, 160), (136, 135, 151, 152), (150, 149, 168, 169), (156, 155, 175, 176), (149, 148, 167, 168), (155, 154, 174, 175), (147, 161, 181, 166), (148, 146, 165, 167), (154, 153, 173, 174), (161, 160, 180, 181), (146, 147, 166, 165), (153, 152, 172, 173), (160, 159, 179, 180), (152, 151, 171, 172), (159, 158, 178, 179), (151, 150, 169, 171), (158, 157, 177, 178), (157, 156, 176, 177), (162, 134, 163, 164), (23, 22, 134, 162), (30, 23, 162, 164), (22, 29, 163, 134), (181, 180, 197, 198), (165, 166, 183, 182), (173, 172, 189, 190), (180, 179, 196, 197), (172, 171, 188, 189), (179, 178, 195, 196), (171, 169, 186, 188), (178, 177, 194, 195), (177, 176, 193, 194), (169, 168, 185, 186), (176, 175, 192, 193), (168, 167, 184, 185), (175, 174, 191, 192), (166, 181, 198, 183), (167, 165, 182, 184), (174, 173, 190, 191), (188, 186, 202, 204), (195, 194, 210, 211), (194, 193, 209, 210), (186, 185, 201, 202), (193, 192, 208, 209), (185, 184, 200, 201), (192, 191, 207, 208), (183, 198, 214, 199), (184, 182, 170, 200), (191, 190, 206, 207), (198, 197, 213, 214), (182, 183, 199, 170), (190, 189, 205, 206), (197, 196, 212, 213), (189, 188, 204, 205), (196, 195, 211, 212), (202, 201, 217, 218), (209, 208, 224, 225), (201, 200, 216, 217), (208, 207, 223, 224), (199, 214, 230, 215), (200, 170, 187, 216), (207, 206, 222, 223), (214, 213, 229, 230), (170, 199, 215, 187), (206, 205, 221, 222), (213, 212, 228, 229), (205, 204, 220, 221), (212, 211, 227, 228), (204, 202, 218, 220), (211, 210, 226, 227), (210, 209, 225, 226), (223, 222, 238, 239), (230, 229, 245, 246), (187, 215, 231, 203), (222, 221, 237, 238), (229, 228, 244, 245), (221, 220, 236, 237), (228, 227, 243, 244), (220, 218, 234, 236), (227, 226, 242, 243), (226, 225, 241, 242), (218, 217, 233, 234), (225, 224, 240, 241), (217, 216, 232, 233), (224, 223, 239, 240), (215, 230, 246, 231), (216, 187, 203, 232), (244, 243, 259, 260), (236, 234, 250, 252), (243, 242, 258, 259), (242, 241, 257, 258), (234, 233, 249, 250), (241, 240, 256, 257), (233, 232, 248, 249), (240, 239, 255, 256), (231, 246, 262, 247), (232, 203, 219, 248), (239, 238, 254, 255), (246, 245, 261, 262), (203, 231, 247, 219), (238, 237, 253, 254), (245, 244, 260, 261), (237, 236, 252, 253), (250, 249, 265, 266), (257, 256, 272, 273), (249, 248, 264, 265), (256, 255, 271, 272), (247, 262, 278, 263), (248, 219, 235, 264), (255, 254, 270, 271), (262, 261, 277, 278), (219, 247, 263, 235), (254, 253, 269, 270), (261, 260, 276, 277), (253, 252, 268, 269), (260, 259, 275, 276), (252, 250, 266, 268), (259, 258, 274, 275), (258, 257, 273, 274), (271, 270, 286, 287), (278, 277, 293, 294), (235, 263, 279, 251), (270, 269, 285, 286), (277, 276, 292, 293), (269, 268, 284, 285), (276, 275, 291, 292), (268, 266, 282, 284), (275, 274, 290, 291), (274, 273, 289, 290), (266, 265, 281, 282), (273, 272, 288, 289), (265, 264, 280, 281), (272, 271, 287, 288), (263, 278, 294, 279), (264, 235, 251, 280), (292, 291, 307, 308), (284, 282, 298, 300), (291, 290, 306, 307), (290, 289, 305, 306), (282, 281, 297, 298), (289, 288, 304, 305), (281, 280, 296, 297), (288, 287, 303, 304), (279, 294, 310, 295), (280, 251, 267, 296), (287, 286, 302, 303), (294, 293, 309, 310), (251, 279, 295, 267), (286, 285, 301, 302), (293, 292, 308, 309), (285, 284, 300, 301), (298, 297, 313, 314), (305, 304, 319, 320), (297, 296, 312, 313), (304, 303, 318, 319), (295, 310, 325, 311), (296, 267, 283, 312), (303, 302, 317, 318), (310, 309, 324, 325), (267, 295, 311, 283), (302, 301, 316, 317), (309, 308, 323, 324), (301, 300, 315, 316), (308, 307, 322, 323), (300, 298, 314, 315), (307, 306, 321, 322), (306, 305, 320, 321), (312, 283, 299, 327), (318, 317, 332, 333), (325, 324, 339, 340), (283, 311, 326, 299), (317, 316, 331, 332), (324, 323, 338, 339), (316, 315, 330, 331), (323, 322, 337, 338), (315, 314, 329, 330), (322, 321, 336, 337), (321, 320, 335, 336), (314, 313, 328, 329), (320, 319, 334, 335), (313, 312, 327, 328), (319, 318, 333, 334), (311, 325, 340, 326), (331, 330, 347, 348), (338, 337, 354, 355), (330, 329, 345, 347), (337, 336, 353, 354), (336, 335, 352, 353), (329, 328, 344, 345), (335, 334, 351, 352), (328, 327, 343, 344), (334, 333, 350, 351), (326, 340, 357, 342), (327, 299, 341, 343), (333, 332, 349, 350), (340, 339, 356, 357), (299, 326, 342, 341), (332, 331, 348, 349), (339, 338, 355, 356), (342, 346, 341), (341, 346, 343), (343, 346, 344), (344, 346, 345), (345, 346, 347), (347, 346, 348), (348, 346, 349), (349, 346, 350), (350, 346, 351), (351, 346, 352), (352, 346, 353), (353, 346, 354), (354, 346, 355), (355, 346, 356), (356, 346, 357), (357, 346, 342)])
me_sphere.polygons.foreach_set('material_index', [0, 0, 0, 0, 0, 0, 0, 0, 0, 0, 0, 0, 0, 0, 0, 0, 0, 0, 0, 0, 0, 0, 0, 0, 0, 0, 0, 0, 0, 0, 0, 0, 0, 0, 0, 0, 0, 0, 0, 0, 0, 0, 0, 0, 0, 0, 0, 0, 0, 0, 0, 0, 0, 0, 0, 0, 0, 0, 0, 0, 0, 0, 0, 0, 0, 0, 0, 0, 0, 0, 0, 0, 0, 0, 0, 0, 0, 0, 0, 0, 0, 0, 0, 0, 0, 0, 0, 0, 0, 0, 0, 0, 0, 0, 0, 0, 0, 0, 0, 0, 0, 0, 0, 0, 0, 0, 0, 0, 0, 0, 0, 0, 0, 0, 0, 0, 0, 0, 0, 0, 0, 0, 0, 0, 0, 0, 0, 0, 2, 2, 2, 2, 2, 2, 2, 2, 2, 2, 2, 2, 2, 2, 2, 2, 2, 2, 2, 2, 2, 2, 2, 2, 2, 2, 2, 2, 2, 2, 2, 2, 1, 1, 1, 1, 1, 1, 1, 1, 1, 1, 1, 1, 1, 1, 1, 1, 0, 0, 0, 0, 1, 1, 1, 1, 1, 1, 1, 1, 1, 1, 1, 1, 1, 1, 1, 1, 1, 1, 1, 1, 1, 1, 1, 1, 1, 1, 1, 1, 1, 1, 1, 1, 1, 1, 1, 1, 1, 1, 1, 1, 1, 1, 1, 1, 1, 1, 1, 1, 1, 1, 1, 1, 1, 1, 1, 1, 1, 1, 1, 1, 1, 0, 1, 1, 1, 1, 1, 1, 1, 1, 1, 1, 1, 1, 1, 1, 1, 1, 1, 1, 1, 1, 1, 1, 1, 1, 1, 1, 1, 1, 1, 1, 1, 1, 1, 1, 1, 1, 1, 1, 1, 1, 1, 1, 1, 1, 1, 1, 1, 1, 1, 1, 1, 1, 1, 1, 1, 1, 1, 1, 1, 1, 1, 1, 1, 1, 1, 1, 1, 1, 1, 1, 1, 1, 1, 1, 1, 1, 1, 1, 1, 1, 1, 1, 1, 1, 1, 1, 1, 1, 1, 1, 1, 1, 1, 1, 1, 1, 1, 1, 1, 1, 1, 1, 1, 1, 1, 1, 1, 1, 1, 1, 1, 1, 1, 1, 1, 1, 1, 1, 1, 1, 1, 1, 1, 1, 1, 1, 1, 1, 1, 1])
me_sphere.materials.append(mat_base_001)
me_sphere.materials.append(mat_rope)
me_sphere.materials.append(mat_tube)
me_sphere.use_remesh_preserve_volume = False
me_sphere.use_remesh_preserve_attributes = False
me_sphere.use_mirror_vertex_groups = False
me_sphere.update()

# ---- objects
ob_cylinder_001 = bpy.data.objects.new('Cylinder.001', me_cylinder_003)
ob_cylinder = bpy.data.objects.new('Cylinder', me_cylinder_002)
ob_sphere_001 = bpy.data.objects.new('Sphere.001', me_sphere_001)
ob_sphere = bpy.data.objects.new('Sphere', me_sphere)
ob_lamp = bpy.data.objects.new('Lamp', light_lamp)
ob_camera = bpy.data.objects.new('Camera', cam_camera)

# ---- transforms, parenting, visibility, modifiers, constraints
ob_cylinder_001.location = (-2.372, -0.241, 1.782)
ob_cylinder_001.scale = (0.0376, 0.0376, 0.0376)
ob_cylinder_001.lineart.crease_threshold = 0.0
ob_cylinder.location = (-2.342, -0.1593, 1.649)
ob_cylinder.scale = (0.1617, 0.1617, 0.08213)
ob_cylinder.lineart.crease_threshold = 0.0
ob_sphere_001.location = (-2.371, -0.228, 0.6001)
ob_sphere_001.lineart.crease_threshold = 0.0
ob_sphere.location = (2.794, 0.0, 0.0)
ob_sphere.lineart.crease_threshold = 0.0
ob_lamp.location = (4.076, 1.005, 5.904)
ob_lamp.rotation_euler = (0.6503, 0.05522, 1.866)
ob_lamp.lock_rotations_4d = False
ob_lamp.empty_display_type = 'ARROWS'
ob_lamp.color = (0.0, 0.0, 0.0, 0.0)
ob_lamp.lineart.crease_threshold = 0.0
ob_camera.location = (7.481, -6.508, 5.344)
ob_camera.rotation_euler = (1.109, 0.01082, 0.8149)
ob_camera.lock_rotations_4d = False
ob_camera.empty_display_type = 'ARROWS'
ob_camera.color = (0.0, 0.0, 0.0, 0.0)
ob_camera.display_type = 'WIRE'
ob_camera.lineart.crease_threshold = 0.0

# ---- collection membership
col_collection_1.objects.link(ob_cylinder_001)
col_collection_1.objects.link(ob_cylinder)
col_collection_1.objects.link(ob_sphere_001)
col_collection_1.objects.link(ob_sphere)
col_collection_1.objects.link(ob_lamp)
col_collection_1.objects.link(ob_camera)

# ---- scene / render settings (as saved in the file)
scene.camera = ob_camera
scene.frame_start = 1; scene.frame_end = 250; scene.frame_set(223)
scene.render.engine = 'BLENDER_EEVEE_NEXT'
scene.render.resolution_percentage = 50
scene.render.dither_intensity = 0.0
scene.cycles.use_denoising = False
scene.cycles.samples = 10
scene.cycles.sampling_pattern = 'TABULATED_SOBOL'
scene.cycles.light_sampling_threshold = 0.0
scene.cycles.use_adaptive_sampling = False
scene.cycles.use_light_tree = False
scene.cycles.blur_glossy = 0.0
scene.cycles.pixel_filter_type = 'GAUSSIAN'
scene.cycles.sample_clamp_indirect = 0.0
scene.view_settings.view_transform = 'Standard'
bpy.context.view_layer.update()
